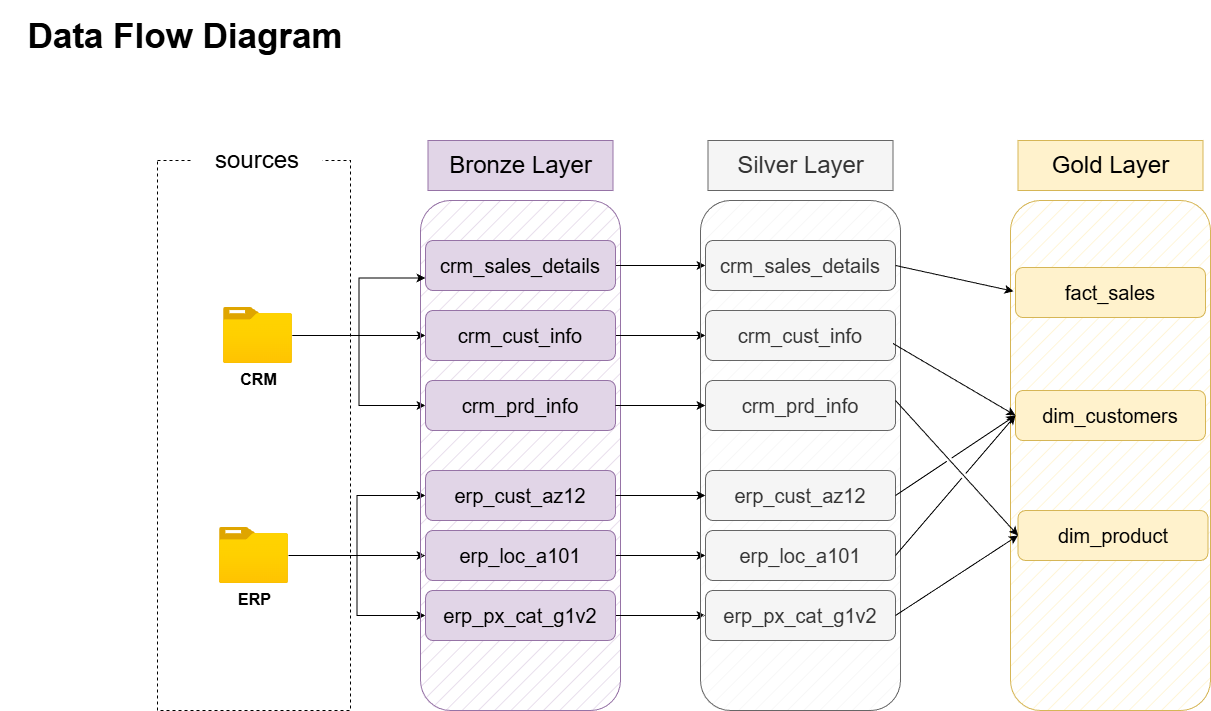

The diagram above was exported from draw.io. Its source (the exported page's mxGraphModel, read from the mxfile embedded in the PNG):
<mxGraphModel dx="1426" dy="819" grid="1" gridSize="10" guides="1" tooltips="1" connect="1" arrows="1" fold="1" page="1" pageScale="1" pageWidth="1920" pageHeight="1200" math="0" shadow="0">
  <root>
    <mxCell id="0" />
    <mxCell id="1" parent="0" />
    <mxCell id="v1evuXoG441OCZv7lXS4-1" parent="1" style="rounded=0;whiteSpace=wrap;html=1;fillColor=none;strokeColor=default;dashed=1;" value="" vertex="1">
      <mxGeometry height="550" width="193" x="157" y="160" as="geometry" />
    </mxCell>
    <mxCell id="v1evuXoG441OCZv7lXS4-2" parent="1" style="rounded=0;whiteSpace=wrap;html=1;fillColor=default;fontSize=24;strokeColor=none;" value="sources" vertex="1">
      <mxGeometry height="40" width="130" x="192" y="140" as="geometry" />
    </mxCell>
    <mxCell id="v1evuXoG441OCZv7lXS4-15" edge="1" parent="1" source="v1evuXoG441OCZv7lXS4-3" style="edgeStyle=orthogonalEdgeStyle;rounded=0;orthogonalLoop=1;jettySize=auto;html=1;entryX=0;entryY=0.5;entryDx=0;entryDy=0;" target="v1evuXoG441OCZv7lXS4-12">
      <mxGeometry relative="1" as="geometry" />
    </mxCell>
    <mxCell id="v1evuXoG441OCZv7lXS4-18" edge="1" parent="1" source="v1evuXoG441OCZv7lXS4-3" style="edgeStyle=orthogonalEdgeStyle;rounded=0;orthogonalLoop=1;jettySize=auto;html=1;entryX=0;entryY=0.5;entryDx=0;entryDy=0;" target="v1evuXoG441OCZv7lXS4-13">
      <mxGeometry relative="1" as="geometry" />
    </mxCell>
    <mxCell id="v1evuXoG441OCZv7lXS4-3" parent="1" style="image;aspect=fixed;html=1;points=[];align=center;fontSize=12;image=img/lib/azure2/general/Folder_Blank.svg;" value="&lt;font style=&quot;font-size: 16px;&quot;&gt;&lt;b style=&quot;&quot;&gt;CRM&lt;/b&gt;&lt;/font&gt;" vertex="1">
      <mxGeometry height="56.00000000000001" width="69" x="223" y="307" as="geometry" />
    </mxCell>
    <mxCell id="v1evuXoG441OCZv7lXS4-31" edge="1" parent="1" source="v1evuXoG441OCZv7lXS4-4" style="edgeStyle=orthogonalEdgeStyle;rounded=0;orthogonalLoop=1;jettySize=auto;html=1;" target="v1evuXoG441OCZv7lXS4-23">
      <mxGeometry relative="1" as="geometry" />
    </mxCell>
    <mxCell id="v1evuXoG441OCZv7lXS4-32" edge="1" parent="1" source="v1evuXoG441OCZv7lXS4-4" style="edgeStyle=orthogonalEdgeStyle;rounded=0;orthogonalLoop=1;jettySize=auto;html=1;entryX=0;entryY=0.5;entryDx=0;entryDy=0;" target="v1evuXoG441OCZv7lXS4-21">
      <mxGeometry relative="1" as="geometry" />
    </mxCell>
    <mxCell id="v1evuXoG441OCZv7lXS4-33" edge="1" parent="1" source="v1evuXoG441OCZv7lXS4-4" style="edgeStyle=orthogonalEdgeStyle;rounded=0;orthogonalLoop=1;jettySize=auto;html=1;entryX=0;entryY=0.5;entryDx=0;entryDy=0;" target="v1evuXoG441OCZv7lXS4-25">
      <mxGeometry relative="1" as="geometry" />
    </mxCell>
    <mxCell id="v1evuXoG441OCZv7lXS4-4" parent="1" style="image;aspect=fixed;html=1;points=[];align=center;fontSize=12;image=img/lib/azure2/general/Folder_Blank.svg;" value="&lt;b&gt;&lt;font style=&quot;font-size: 16px;&quot;&gt;ERP&lt;/font&gt;&lt;/b&gt;" vertex="1">
      <mxGeometry height="56.00000000000001" width="69" x="219" y="527" as="geometry" />
    </mxCell>
    <mxCell id="v1evuXoG441OCZv7lXS4-9" parent="1" style="rounded=1;whiteSpace=wrap;html=1;fillColor=#e1d5e7;strokeColor=#9673a6;fillStyle=hatch;" value="" vertex="1">
      <mxGeometry height="510" width="200" x="420" y="200" as="geometry" />
    </mxCell>
    <mxCell id="v1evuXoG441OCZv7lXS4-10" parent="1" style="rounded=0;whiteSpace=wrap;html=1;fontSize=24;fillColor=#e1d5e7;strokeColor=#9673a6;" value="Bronze Layer" vertex="1">
      <mxGeometry height="50" width="185" x="427.5" y="140" as="geometry" />
    </mxCell>
    <mxCell id="TfFxBvgCR_a_A2Nw26dX-9" edge="1" parent="1" source="v1evuXoG441OCZv7lXS4-11" style="edgeStyle=orthogonalEdgeStyle;rounded=0;orthogonalLoop=1;jettySize=auto;html=1;entryX=0;entryY=0.5;entryDx=0;entryDy=0;" target="TfFxBvgCR_a_A2Nw26dX-3">
      <mxGeometry relative="1" as="geometry" />
    </mxCell>
    <mxCell id="v1evuXoG441OCZv7lXS4-11" parent="1" style="rounded=1;whiteSpace=wrap;html=1;fontSize=24;fillColor=#e1d5e7;strokeColor=#9673a6;" value="&lt;font style=&quot;font-size: 20px;&quot;&gt;crm_sales_details&lt;/font&gt;" vertex="1">
      <mxGeometry height="50" width="190" x="425" y="240" as="geometry" />
    </mxCell>
    <mxCell id="TfFxBvgCR_a_A2Nw26dX-10" edge="1" parent="1" source="v1evuXoG441OCZv7lXS4-12" style="edgeStyle=orthogonalEdgeStyle;rounded=0;orthogonalLoop=1;jettySize=auto;html=1;exitX=1;exitY=0.5;exitDx=0;exitDy=0;" target="TfFxBvgCR_a_A2Nw26dX-4">
      <mxGeometry relative="1" as="geometry" />
    </mxCell>
    <mxCell id="v1evuXoG441OCZv7lXS4-12" parent="1" style="rounded=1;whiteSpace=wrap;html=1;fontSize=24;fillColor=#e1d5e7;strokeColor=#9673a6;" value="&lt;font style=&quot;font-size: 20px;&quot;&gt;crm_cust_info&lt;/font&gt;" vertex="1">
      <mxGeometry height="50" width="190" x="425" y="310" as="geometry" />
    </mxCell>
    <mxCell id="v1evuXoG441OCZv7lXS4-13" parent="1" style="rounded=1;whiteSpace=wrap;html=1;fontSize=24;fillColor=#e1d5e7;strokeColor=#9673a6;" value="&lt;font style=&quot;font-size: 20px;&quot;&gt;crm_prd_info&lt;/font&gt;" vertex="1">
      <mxGeometry height="50" width="190" x="425" y="380" as="geometry" />
    </mxCell>
    <mxCell id="v1evuXoG441OCZv7lXS4-17" edge="1" parent="1" source="v1evuXoG441OCZv7lXS4-3" style="edgeStyle=orthogonalEdgeStyle;rounded=0;orthogonalLoop=1;jettySize=auto;html=1;entryX=0;entryY=0.75;entryDx=0;entryDy=0;" target="v1evuXoG441OCZv7lXS4-11">
      <mxGeometry relative="1" as="geometry" />
    </mxCell>
    <mxCell id="v1evuXoG441OCZv7lXS4-21" parent="1" style="rounded=1;whiteSpace=wrap;html=1;fontSize=24;fillColor=#e1d5e7;strokeColor=#9673a6;" value="&lt;span style=&quot;font-size: 20px;&quot;&gt;erp_cust_az12&lt;/span&gt;" vertex="1">
      <mxGeometry height="50" width="190" x="425" y="470" as="geometry" />
    </mxCell>
    <mxCell id="TfFxBvgCR_a_A2Nw26dX-13" edge="1" parent="1" source="v1evuXoG441OCZv7lXS4-23" style="edgeStyle=orthogonalEdgeStyle;rounded=0;orthogonalLoop=1;jettySize=auto;html=1;entryX=0;entryY=0.5;entryDx=0;entryDy=0;" target="TfFxBvgCR_a_A2Nw26dX-7">
      <mxGeometry relative="1" as="geometry" />
    </mxCell>
    <mxCell id="v1evuXoG441OCZv7lXS4-23" parent="1" style="rounded=1;whiteSpace=wrap;html=1;fontSize=24;fillColor=#e1d5e7;strokeColor=#9673a6;" value="&lt;span style=&quot;font-size: 20px;&quot;&gt;erp_loc_a101&lt;/span&gt;" vertex="1">
      <mxGeometry height="50" width="190" x="425" y="530" as="geometry" />
    </mxCell>
    <mxCell id="TfFxBvgCR_a_A2Nw26dX-14" edge="1" parent="1" source="v1evuXoG441OCZv7lXS4-25" style="edgeStyle=orthogonalEdgeStyle;rounded=0;orthogonalLoop=1;jettySize=auto;html=1;entryX=0;entryY=0.5;entryDx=0;entryDy=0;" target="TfFxBvgCR_a_A2Nw26dX-8">
      <mxGeometry relative="1" as="geometry" />
    </mxCell>
    <mxCell id="v1evuXoG441OCZv7lXS4-25" parent="1" style="rounded=1;whiteSpace=wrap;html=1;fontSize=24;fillColor=#e1d5e7;strokeColor=#9673a6;" value="&lt;span style=&quot;font-size: 20px;&quot;&gt;erp_px_cat_g1v2&lt;/span&gt;" vertex="1">
      <mxGeometry height="50" width="190" x="425" y="590" as="geometry" />
    </mxCell>
    <mxCell id="TfFxBvgCR_a_A2Nw26dX-1" parent="1" style="rounded=1;whiteSpace=wrap;html=1;fillColor=#f5f5f5;strokeColor=#666666;fillStyle=hatch;fontColor=#333333;" value="" vertex="1">
      <mxGeometry height="510" width="200" x="700" y="200" as="geometry" />
    </mxCell>
    <mxCell id="TfFxBvgCR_a_A2Nw26dX-2" parent="1" style="rounded=0;whiteSpace=wrap;html=1;fontSize=24;fillColor=#f5f5f5;strokeColor=#666666;fontColor=#333333;" value="Silver Layer" vertex="1">
      <mxGeometry height="50" width="185" x="707.5" y="140" as="geometry" />
    </mxCell>
    <mxCell id="TfFxBvgCR_a_A2Nw26dX-3" parent="1" style="rounded=1;whiteSpace=wrap;html=1;fontSize=24;fillColor=#f5f5f5;strokeColor=#666666;fontColor=#333333;" value="&lt;font style=&quot;font-size: 20px;&quot;&gt;crm_sales_details&lt;/font&gt;" vertex="1">
      <mxGeometry height="50" width="190" x="705" y="240" as="geometry" />
    </mxCell>
    <mxCell id="TfFxBvgCR_a_A2Nw26dX-4" parent="1" style="rounded=1;whiteSpace=wrap;html=1;fontSize=24;fillColor=#f5f5f5;strokeColor=#666666;fontColor=#333333;" value="&lt;font style=&quot;font-size: 20px;&quot;&gt;crm_cust_info&lt;/font&gt;" vertex="1">
      <mxGeometry height="50" width="190" x="705" y="310" as="geometry" />
    </mxCell>
    <mxCell id="TfFxBvgCR_a_A2Nw26dX-5" parent="1" style="rounded=1;whiteSpace=wrap;html=1;fontSize=24;fillColor=#f5f5f5;strokeColor=#666666;fontColor=#333333;" value="&lt;font style=&quot;font-size: 20px;&quot;&gt;crm_prd_info&lt;/font&gt;" vertex="1">
      <mxGeometry height="50" width="190" x="705" y="380" as="geometry" />
    </mxCell>
    <mxCell id="TfFxBvgCR_a_A2Nw26dX-6" parent="1" style="rounded=1;whiteSpace=wrap;html=1;fontSize=24;fillColor=#f5f5f5;strokeColor=#666666;fontColor=#333333;" value="&lt;span style=&quot;font-size: 20px;&quot;&gt;erp_cust_az12&lt;/span&gt;" vertex="1">
      <mxGeometry height="50" width="190" x="705" y="470" as="geometry" />
    </mxCell>
    <mxCell id="TfFxBvgCR_a_A2Nw26dX-7" parent="1" style="rounded=1;whiteSpace=wrap;html=1;fontSize=24;fillColor=#f5f5f5;strokeColor=#666666;fontColor=#333333;" value="&lt;span style=&quot;font-size: 20px;&quot;&gt;erp_loc_a101&lt;/span&gt;" vertex="1">
      <mxGeometry height="50" width="190" x="705" y="530" as="geometry" />
    </mxCell>
    <mxCell id="TfFxBvgCR_a_A2Nw26dX-8" parent="1" style="rounded=1;whiteSpace=wrap;html=1;fontSize=24;fillColor=#f5f5f5;strokeColor=#666666;fontColor=#333333;" value="&lt;span style=&quot;font-size: 20px;&quot;&gt;erp_px_cat_g1v2&lt;/span&gt;" vertex="1">
      <mxGeometry height="50" width="190" x="705" y="590" as="geometry" />
    </mxCell>
    <mxCell id="TfFxBvgCR_a_A2Nw26dX-11" edge="1" parent="1" source="v1evuXoG441OCZv7lXS4-13" style="edgeStyle=orthogonalEdgeStyle;rounded=0;orthogonalLoop=1;jettySize=auto;html=1;exitX=1;exitY=0.5;exitDx=0;exitDy=0;entryX=0.025;entryY=0.402;entryDx=0;entryDy=0;entryPerimeter=0;" target="TfFxBvgCR_a_A2Nw26dX-1">
      <mxGeometry relative="1" as="geometry" />
    </mxCell>
    <mxCell id="TfFxBvgCR_a_A2Nw26dX-12" edge="1" parent="1" source="v1evuXoG441OCZv7lXS4-21" style="edgeStyle=orthogonalEdgeStyle;rounded=0;orthogonalLoop=1;jettySize=auto;html=1;" target="TfFxBvgCR_a_A2Nw26dX-6">
      <mxGeometry relative="1" as="geometry" />
    </mxCell>
    <mxCell id="vZ1ORN2BMV9JRHyVbP56-1" parent="1" style="rounded=1;whiteSpace=wrap;html=1;fillColor=#fff2cc;strokeColor=#d6b656;fillStyle=hatch;" value="" vertex="1">
      <mxGeometry height="510" width="200" x="1010" y="200" as="geometry" />
    </mxCell>
    <mxCell id="vZ1ORN2BMV9JRHyVbP56-2" parent="1" style="rounded=0;whiteSpace=wrap;html=1;fontSize=24;fillColor=#fff2cc;strokeColor=#d6b656;" value="Gold Layer" vertex="1">
      <mxGeometry height="50" width="185" x="1017.5" y="140" as="geometry" />
    </mxCell>
    <mxCell id="vZ1ORN2BMV9JRHyVbP56-3" parent="1" style="rounded=1;whiteSpace=wrap;html=1;fontSize=24;fillColor=#fff2cc;strokeColor=#d6b656;" value="&lt;span style=&quot;font-size: 20px;&quot;&gt;fact_sales&lt;/span&gt;" vertex="1">
      <mxGeometry height="50" width="190" x="1015" y="267" as="geometry" />
    </mxCell>
    <mxCell id="vZ1ORN2BMV9JRHyVbP56-4" parent="1" style="rounded=1;whiteSpace=wrap;html=1;fontSize=24;fillColor=#fff2cc;strokeColor=#d6b656;" value="&lt;span style=&quot;font-size: 20px;&quot;&gt;dim_customers&lt;/span&gt;" vertex="1">
      <mxGeometry height="50" width="190" x="1015" y="390" as="geometry" />
    </mxCell>
    <mxCell id="vZ1ORN2BMV9JRHyVbP56-5" parent="1" style="rounded=1;whiteSpace=wrap;html=1;fontSize=24;fillColor=#fff2cc;strokeColor=#d6b656;" value="&lt;span style=&quot;font-size: 20px;&quot;&gt;dim_product&lt;/span&gt;" vertex="1">
      <mxGeometry height="50" width="190" x="1017.5" y="510" as="geometry" />
    </mxCell>
    <mxCell id="vZ1ORN2BMV9JRHyVbP56-9" edge="1" parent="1" style="endArrow=classic;html=1;rounded=0;exitX=1;exitY=0.5;exitDx=0;exitDy=0;entryX=0;entryY=0.5;entryDx=0;entryDy=0;jumpStyle=gap;" target="vZ1ORN2BMV9JRHyVbP56-4" value="">
      <mxGeometry height="50" relative="1" width="50" as="geometry">
        <mxPoint x="892.5" y="343" as="sourcePoint" />
        <mxPoint x="1012.5" y="360" as="targetPoint" />
      </mxGeometry>
    </mxCell>
    <mxCell id="vZ1ORN2BMV9JRHyVbP56-12" edge="1" parent="1" style="endArrow=classic;html=1;rounded=0;exitX=1;exitY=0.5;exitDx=0;exitDy=0;entryX=0;entryY=0.5;entryDx=0;entryDy=0;jumpStyle=gap;" target="vZ1ORN2BMV9JRHyVbP56-5" value="">
      <mxGeometry height="50" relative="1" width="50" as="geometry">
        <mxPoint x="895" y="400" as="sourcePoint" />
        <mxPoint x="1017.5" y="450" as="targetPoint" />
      </mxGeometry>
    </mxCell>
    <mxCell id="vZ1ORN2BMV9JRHyVbP56-13" edge="1" parent="1" source="TfFxBvgCR_a_A2Nw26dX-8" style="endArrow=classic;html=1;rounded=0;exitX=1;exitY=0.5;exitDx=0;exitDy=0;entryX=0;entryY=0.5;entryDx=0;entryDy=0;jumpStyle=gap;" target="vZ1ORN2BMV9JRHyVbP56-5" value="">
      <mxGeometry height="50" relative="1" width="50" as="geometry">
        <mxPoint x="895" y="432.5" as="sourcePoint" />
        <mxPoint x="1018" y="557.5" as="targetPoint" />
      </mxGeometry>
    </mxCell>
    <mxCell id="vZ1ORN2BMV9JRHyVbP56-16" edge="1" parent="1" source="TfFxBvgCR_a_A2Nw26dX-3" style="endArrow=classic;html=1;rounded=0;exitX=1;exitY=0.5;exitDx=0;exitDy=0;entryX=0.015;entryY=0.178;entryDx=0;entryDy=0;entryPerimeter=0;jumpStyle=gap;" target="vZ1ORN2BMV9JRHyVbP56-1" value="">
      <mxGeometry height="50" relative="1" width="50" as="geometry">
        <mxPoint x="887.5" y="251" as="sourcePoint" />
        <mxPoint x="1010" y="313" as="targetPoint" />
      </mxGeometry>
    </mxCell>
    <mxCell id="vZ1ORN2BMV9JRHyVbP56-17" edge="1" parent="1" source="TfFxBvgCR_a_A2Nw26dX-7" style="endArrow=classic;html=1;rounded=0;exitX=1;exitY=0.5;exitDx=0;exitDy=0;entryX=0;entryY=0.5;entryDx=0;entryDy=0;jumpStyle=gap;" target="vZ1ORN2BMV9JRHyVbP56-4" value="">
      <mxGeometry height="50" relative="1" width="50" as="geometry">
        <mxPoint x="920" y="414.22" as="sourcePoint" />
        <mxPoint x="1038" y="430.22" as="targetPoint" />
      </mxGeometry>
    </mxCell>
    <mxCell id="vZ1ORN2BMV9JRHyVbP56-19" edge="1" parent="1" source="TfFxBvgCR_a_A2Nw26dX-6" style="endArrow=classic;html=1;rounded=0;exitX=1;exitY=0.5;exitDx=0;exitDy=0;entryX=0;entryY=0.5;entryDx=0;entryDy=0;jumpStyle=gap;" target="vZ1ORN2BMV9JRHyVbP56-4" value="">
      <mxGeometry height="50" relative="1" width="50" as="geometry">
        <mxPoint x="901" y="294.22" as="sourcePoint" />
        <mxPoint x="1019" y="310.22" as="targetPoint" />
      </mxGeometry>
    </mxCell>
    <mxCell id="vZ1ORN2BMV9JRHyVbP56-20" parent="1" style="text;html=1;whiteSpace=wrap;strokeColor=none;fillColor=none;align=center;verticalAlign=middle;rounded=0;fontStyle=1;fontSize=35;" value="Data Flow Diagram" vertex="1">
      <mxGeometry height="70" width="370" as="geometry" />
    </mxCell>
  </root>
</mxGraphModel>